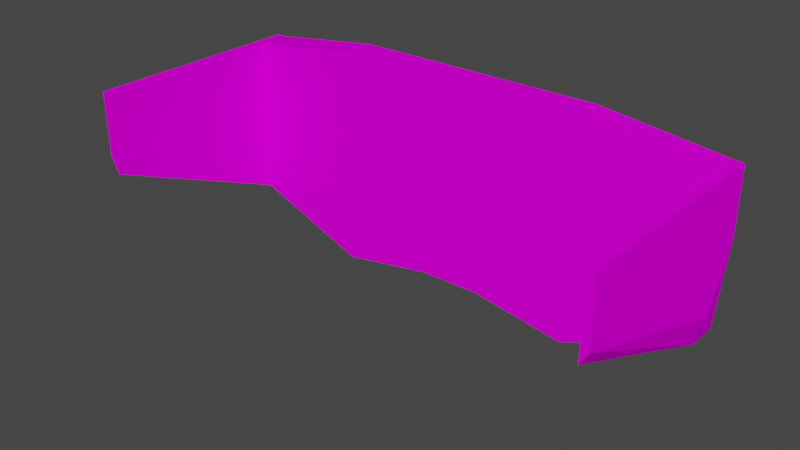 # Source: safety-glasses.blend  (saved by Blender 3.2.14; exported with 4.5.12 LTS)
import bpy
from mathutils import Matrix  # noqa: F401  (used for matrix-valued properties, if any)

bpy.ops.wm.read_factory_settings(use_empty=True)
scene = bpy.context.scene
scene.name = 'Scene'

# ---- collections
col_collection = bpy.data.collections.new('Collection'); scene.collection.children.link(col_collection)

# ---- images (referenced by path relative to the original .blend; pixels are not part of the script)
import os
ASSET_DIR = os.environ.get("B2B_ASSET_DIR", "")  # directory of the original .blend (textures are referenced by path, not embedded)
HERE = os.path.dirname(os.path.abspath(__file__))  # packed textures are extracted next to this script under _unpacked/

def load_image(name, relpath, width, height, colorspace="sRGB"):
    """Load a texture the original file referenced (path relative to the .blend, or extracted next to this script)."""
    p = next((c for c in (os.path.join(HERE, relpath), os.path.join(ASSET_DIR, relpath)) if relpath and os.path.exists(c)), "")
    if p:
        img = bpy.data.images.load(p, check_existing=True)
        img.name = name
    else:  # same state as the original file: an image datablock whose file is absent (Cycles renders it pink)
        img = bpy.data.images.new(name, width, height)
        img.source = "FILE"
        img.filepath = "//" + (relpath or name)
    img.colorspace_settings.name = colorspace
    return img
img_safety_glasses_png_001 = load_image('safety-glasses.png.001', 'safety-glasses.png', 1024, 1024, 'sRGB')

# ---- materials (node trees are filled in below, after node groups)
mat_material_0 = bpy.data.materials.new('Material_0')
mat_material_0.surface_render_method = 'BLENDED'
mat_material_0.blend_method = 'BLEND'

# ---- material node trees
mat_material_0.use_nodes = True; mat_material_0.node_tree.nodes.clear()
_N = mat_material_0.node_tree.nodes; _L = mat_material_0.node_tree.links
n0 = _N.new('ShaderNodeBsdfPrincipled'); n0.name = 'Principled BSDF'; n0.location = (0, 300)
n0.distribution = 'GGX'
n0.subsurface_method = 'RANDOM_WALK_SKIN'
n0.inputs[3].default_value = 1.45
n0.inputs[13].default_value = 0.0
n0.inputs[27].default_value = (0.0, 0.0, 0.0, 1.0)
n0.inputs[28].default_value = 1.0
n1 = _N.new('ShaderNodeOutputMaterial'); n1.name = 'Material Output'; n1.location = (300, 300)
n1.target = 'CYCLES'
n2 = _N.new('ShaderNodeTexImage'); n2.name = 'Image Texture'; n2.location = (-300, 300)
n2.label = 'Base Color'
n2.image = img_safety_glasses_png_001
n2.interpolation = 'Closest'
n3 = _N.new('ShaderNodeOutputMaterial'); n3.name = 'Material Output.001'; n3.location = (0, 0)
n3.target = 'EEVEE'
n4 = _N.new('ShaderNodeMixShader'); n4.name = 'Mix Shader'; n4.location = (0, 0)
n4.label = 'Disable Shadow'
n4.hide = True
n5 = _N.new('ShaderNodeLightPath'); n5.name = 'Light Path'; n5.location = (0, 0)
n5.hide = True
n6 = _N.new('ShaderNodeBsdfTransparent'); n6.name = 'Transparent BSDF'; n6.location = (0, 0)
n6.hide = True
_L.new(n0.outputs[0], n1.inputs[0])
_L.new(n2.outputs[0], n0.inputs[0])
_L.new(n2.outputs[1], n0.inputs[4])
_L.new(n0.outputs[0], n4.inputs[1])
_L.new(n4.outputs[0], n3.inputs[0])
_L.new(n5.outputs[1], n4.inputs[0])
_L.new(n6.outputs[0], n4.inputs[2])
n1.is_active_output = True

# ---- world
world_world = bpy.data.worlds.new('World'); scene.world = world_world
world_world.use_nodes = True; world_world.node_tree.nodes.clear()
_N = world_world.node_tree.nodes; _L = world_world.node_tree.links
n0 = _N.new('ShaderNodeOutputWorld'); n0.name = 'World Output'; n0.location = (300, 300)
n1 = _N.new('ShaderNodeBackground'); n1.name = 'Background'; n1.location = (10, 300)
n1.inputs[0].default_value = (0.05088, 0.05088, 0.05088, 1.0)
_L.new(n1.outputs[0], n0.inputs[0])
n0.is_active_output = True
world_world.color = (0.05088, 0.05088, 0.05088)
world_world.use_sun_shadow = False
world_world.sun_shadow_jitter_overblur = 0.0

# ---- meshes
me_glasses = bpy.data.meshes.new('glasses')
me_glasses.from_pydata([(0.125, 0.75, -0.168), (0.125, 0.5312, -0.1367), (0.125, 0.5312, -0.168), (-0.125, 0.75, -0.168), (-0.125, 0.5312, -0.1367), (-0.125, 0.5312, -0.168), (-0.25, 0.7344, -0.1367), (-0.25, 0.7344, -0.168), (-0.25, 0.6094, -0.1367), (-0.25, 0.6719, -0.168), (0.2578, 0.7344, -0.1367), (0.2578, 0.6094, -0.1367), (0.2578, 0.7344, -0.168), (0.2578, 0.6719, -0.168), (-0.2411, 0.5777, -0.1367), (-0.2411, 0.7344, -0.1367), (-0.2411, 0.7344, -0.168), (-0.2411, 0.5777, -0.168), (0.25, 0.7344, -0.1367), (0.25, 0.5813, -0.1367), (0.25, 0.5813, -0.168), (0.25, 0.7344, -0.168), (-0.25, 0.6719, 0.05078), (-0.2411, 0.6558, 0.05078), (-0.2411, 0.7344, 0.05078), (-0.25, 0.7344, 0.05078), (0.2578, 0.7344, 0.05078), (0.25, 0.7344, 0.05078), (0.25, 0.6594, 0.05078), (0.2578, 0.6719, 0.05078), (-0.03125, 0.75, -0.168), (-0.03125, 0.5469, -0.168), (-0.03125, 0.5469, -0.1367), (0.03125, 0.5469, -0.168), (0.03125, 0.75, -0.168), (0.03125, 0.5469, -0.1367), (0.125, 0.75, -0.1367), (0.03125, 0.75, -0.1367), (-0.03125, 0.75, -0.1367), (-0.125, 0.75, -0.1367)], [], [(12, 10, 11, 13), (8, 6, 7, 9), (31, 33, 35, 32), (30, 34, 33, 31), (5, 17, 16, 3), (4, 14, 17, 5), (2, 20, 19, 1), (0, 21, 20, 2), (22, 23, 24, 25), (6, 15, 16, 7), (7, 16, 17, 9), (9, 17, 14, 8), (26, 27, 28, 29), (11, 19, 20, 13), (13, 20, 21, 12), (23, 22, 8, 14), (24, 23, 14, 15), (25, 24, 15, 6), (22, 25, 6, 8), (28, 27, 18, 19), (29, 28, 19, 11), (26, 29, 11, 10), (3, 30, 31, 5), (5, 31, 32, 4), (2, 33, 34, 0), (1, 35, 33, 2), (12, 21, 18, 10), (27, 26, 10, 18), (36, 18, 21, 0), (0, 34, 37, 36), (38, 37, 34, 30), (39, 38, 30, 3), (3, 16, 15, 39), (39, 15, 14, 4), (4, 32, 38, 39), (32, 35, 37, 38), (36, 37, 35, 1), (1, 19, 18, 36)])
_uv = me_glasses.uv_layers.new(name='363b15ee-fa4d-50f0-6974-ba01ee0319f7-mesh-map-0')
_uv.uv.foreach_set('vector', [0.5625, 1.0, 0.5, 1.0, 0.5, 0.875, 0.5625, 0.9375, 0.625, 0.875, 0.625, 1.0, 0.5625, 1.0, 0.5625, 0.9375, 0.0, 0.5, 0.0625, 0.5, 0.0625, 0.5625, 0.0, 0.5625, 0.2812, 1.0, 0.2188, 1.0, 0.2188, 0.8125, 0.2812, 0.8125, 0.375, 0.7969, 0.4911, 0.8433, 0.4911, 0.9844, 0.375, 1.0, 0.5, 0.25, 0.5, 0.375, 0.4375, 0.375, 0.4375, 0.25, 0.5625, 0.25, 0.5625, 0.375, 0.5, 0.375, 0.5, 0.25, 0.125, 1.0, 0.0, 0.9844, 0.0, 0.8469, 0.125, 0.7969, 0.5625, 0.3125, 0.625, 0.2964, 0.625, 0.375, 0.5625, 0.375, 0.0, 0.25, 0.0625, 0.25, 0.0625, 0.3125, 0.0, 0.3125, 0.5, 0.9844, 0.4911, 0.9844, 0.4911, 0.8433, 0.5, 0.9219, 0.0625, 0.3125, 0.0625, 0.25, 0.125, 0.25, 0.125, 0.2504, 0.6875, 0.4375, 0.625, 0.4375, 0.625, 0.3625, 0.6875, 0.375, 0.6875, 0.8845, 0.6875, 0.875, 0.75, 0.875, 0.75, 0.9375, 0.5625, 0.6875, 0.625, 0.6125, 0.625, 0.75, 0.5625, 0.75, 0.6258, 0.4816, 0.625, 0.5, 0.4375, 0.4375, 0.4383, 0.4191, 0.0, 0.5, 0.0, 0.4214, 0.1875, 0.3589, 0.1875, 0.5, 0.5, 0.5625, 0.5625, 0.5625, 0.5625, 0.75, 0.5, 0.75, 0.625, 0.5, 0.625, 0.5625, 0.4375, 0.5625, 0.4375, 0.4375, 0.375, 0.425, 0.375, 0.5, 0.1875, 0.5, 0.1875, 0.3625, 0.5, 0.8125, 0.4993, 0.7978, 0.6868, 0.7353, 0.6875, 0.75, 0.5, 0.875, 0.5, 0.8125, 0.6875, 0.75, 0.6875, 0.875, 0.375, 1.0, 0.2812, 1.0, 0.2812, 0.8125, 0.375, 0.7969, 0.375, 0.25, 0.375, 0.375, 0.3125, 0.375, 0.3125, 0.25, 0.125, 0.7969, 0.2188, 0.8125, 0.2188, 1.0, 0.125, 1.0, 0.6875, 0.5625, 0.6875, 0.6875, 0.625, 0.6875, 0.625, 0.5625, 0.75, 1.0, 0.6875, 1.0, 0.6875, 0.9375, 0.75, 0.9375, 0.375, 0.3125, 0.4375, 0.3125, 0.4375, 0.5, 0.375, 0.5, 0.625, 1.0, 0.625, 0.875, 0.6875, 0.875, 0.6875, 1.0, 0.125, 0.375, 0.0, 0.375, 0.0, 0.3125, 0.125, 0.3125, 0.0, 0.75, 0.0625, 0.75, 0.0625, 0.8125, 0.0, 0.8125, 0.5, 0.375, 0.625, 0.375, 0.625, 0.4375, 0.5, 0.4375, 0.25, 0.375, 0.25, 0.25, 0.3125, 0.25, 0.3125, 0.375, 0.1161, 1.0, 0.0, 0.9844, 0.0, 0.8433, 0.1161, 0.7969, 0.1161, 0.7969, 0.2098, 0.8125, 0.2098, 1.0, 0.1161, 1.0, 0.2098, 0.8125, 0.2723, 0.8125, 0.2723, 1.0, 0.2098, 1.0, 0.3661, 1.0, 0.2723, 1.0, 0.2723, 0.8125, 0.3661, 0.7969, 0.3661, 0.7969, 0.4911, 0.8469, 0.4911, 0.9844, 0.3661, 1.0])
me_glasses.materials.append(mat_material_0)
me_glasses.update()

# ---- objects
ob_glasses = bpy.data.objects.new('glasses', me_glasses)

# ---- transforms, parenting, visibility, modifiers, constraints
ob_glasses.location = (0.0, 0.0, 0.0)
ob_glasses.rotation_euler = (1.571, -0.0, 0.0)
ob_glasses.visible_shadow = False

# ---- collection membership
col_collection.objects.link(ob_glasses)

# ---- scene / render settings (as saved in the file)
scene.frame_start = 1; scene.frame_end = 250; scene.frame_set(1)
scene.render.engine = 'BLENDER_EEVEE_NEXT'
scene.cycles.sampling_pattern = 'TABULATED_SOBOL'
scene.cycles.use_light_tree = False
scene.view_settings.view_transform = 'Filmic'
bpy.context.view_layer.update()

# ---- added for rendering (the .blend has no active camera and no usable light): camera, sun
cam_auto = bpy.data.cameras.new('AutoCamera')
cam_auto.lens = 50.0
cam_auto.sensor_width = 36.0
cam_auto.clip_end = 1000.0
ob_auto_camera = bpy.data.objects.new('AutoCamera', cam_auto)
scene.collection.objects.link(ob_auto_camera)
ob_auto_camera.location = (0.554067, -0.601599, 1.08075)
ob_auto_camera.rotation_euler = (1.09748, -7.21219e-08, 0.694738)
scene.camera = ob_auto_camera
light_auto_sun = bpy.data.lights.new('AutoSun', 'SUN')
light_auto_sun.energy = 3.0
light_auto_sun.angle = 0.0523599
ob_auto_sun = bpy.data.objects.new('AutoSun', light_auto_sun)
scene.collection.objects.link(ob_auto_sun)
ob_auto_sun.rotation_euler = (0.872665, 0.174533, 0.523599)
bpy.context.view_layer.update()
